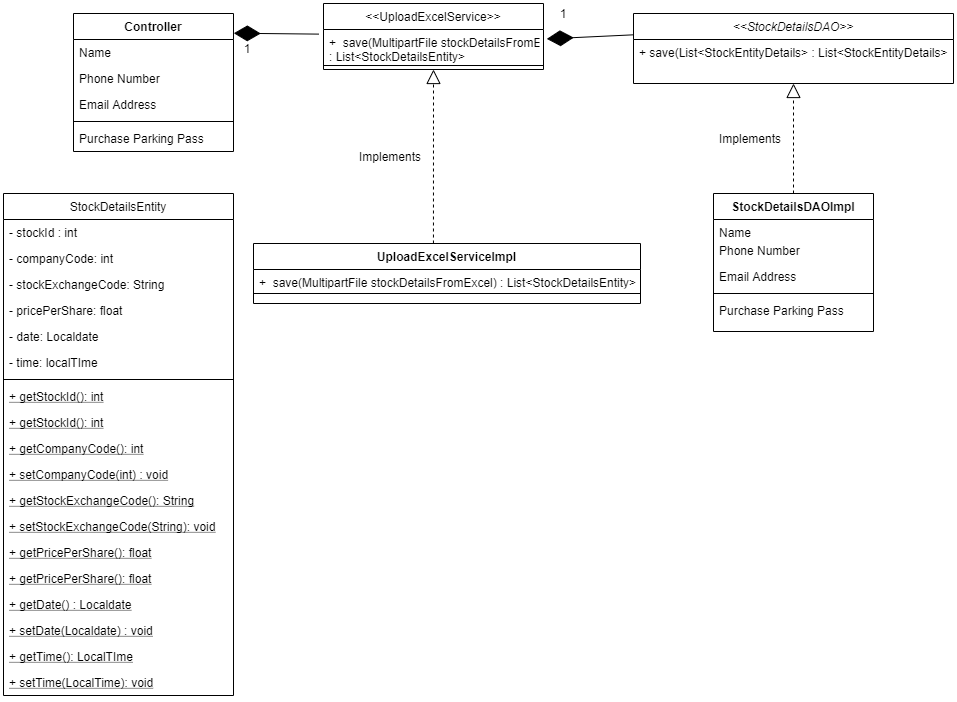

The diagram above was exported from draw.io. Its source (the exported page's mxGraphModel, read from the mxfile embedded in the PNG):
<mxGraphModel dx="1038" dy="548" grid="1" gridSize="10" guides="1" tooltips="1" connect="1" arrows="1" fold="1" page="1" pageScale="1" pageWidth="827" pageHeight="1169" math="0" shadow="0">
  <root>
    <mxCell id="WIyWlLk6GJQsqaUBKTNV-0" />
    <mxCell id="WIyWlLk6GJQsqaUBKTNV-1" parent="WIyWlLk6GJQsqaUBKTNV-0" />
    <mxCell id="zkfFHV4jXpPFQw0GAbJ--0" value="Controller" style="swimlane;fontStyle=1;align=center;verticalAlign=top;childLayout=stackLayout;horizontal=1;startSize=26;horizontalStack=0;resizeParent=1;resizeLast=0;collapsible=1;marginBottom=0;rounded=0;shadow=0;strokeWidth=1;" parent="WIyWlLk6GJQsqaUBKTNV-1" vertex="1">
      <mxGeometry x="220" y="120" width="160" height="138" as="geometry">
        <mxRectangle x="230" y="140" width="160" height="26" as="alternateBounds" />
      </mxGeometry>
    </mxCell>
    <mxCell id="zkfFHV4jXpPFQw0GAbJ--1" value="Name" style="text;align=left;verticalAlign=top;spacingLeft=4;spacingRight=4;overflow=hidden;rotatable=0;points=[[0,0.5],[1,0.5]];portConstraint=eastwest;" parent="zkfFHV4jXpPFQw0GAbJ--0" vertex="1">
      <mxGeometry y="26" width="160" height="26" as="geometry" />
    </mxCell>
    <mxCell id="zkfFHV4jXpPFQw0GAbJ--2" value="Phone Number" style="text;align=left;verticalAlign=top;spacingLeft=4;spacingRight=4;overflow=hidden;rotatable=0;points=[[0,0.5],[1,0.5]];portConstraint=eastwest;rounded=0;shadow=0;html=0;" parent="zkfFHV4jXpPFQw0GAbJ--0" vertex="1">
      <mxGeometry y="52" width="160" height="26" as="geometry" />
    </mxCell>
    <mxCell id="zkfFHV4jXpPFQw0GAbJ--3" value="Email Address" style="text;align=left;verticalAlign=top;spacingLeft=4;spacingRight=4;overflow=hidden;rotatable=0;points=[[0,0.5],[1,0.5]];portConstraint=eastwest;rounded=0;shadow=0;html=0;" parent="zkfFHV4jXpPFQw0GAbJ--0" vertex="1">
      <mxGeometry y="78" width="160" height="26" as="geometry" />
    </mxCell>
    <mxCell id="zkfFHV4jXpPFQw0GAbJ--4" value="" style="line;html=1;strokeWidth=1;align=left;verticalAlign=middle;spacingTop=-1;spacingLeft=3;spacingRight=3;rotatable=0;labelPosition=right;points=[];portConstraint=eastwest;" parent="zkfFHV4jXpPFQw0GAbJ--0" vertex="1">
      <mxGeometry y="104" width="160" height="8" as="geometry" />
    </mxCell>
    <mxCell id="zkfFHV4jXpPFQw0GAbJ--5" value="Purchase Parking Pass" style="text;align=left;verticalAlign=top;spacingLeft=4;spacingRight=4;overflow=hidden;rotatable=0;points=[[0,0.5],[1,0.5]];portConstraint=eastwest;" parent="zkfFHV4jXpPFQw0GAbJ--0" vertex="1">
      <mxGeometry y="112" width="160" height="26" as="geometry" />
    </mxCell>
    <mxCell id="zkfFHV4jXpPFQw0GAbJ--21" value="Implements" style="text;align=left;verticalAlign=top;spacingLeft=4;spacingRight=4;overflow=hidden;rotatable=0;points=[[0,0.5],[1,0.5]];portConstraint=eastwest;rounded=0;shadow=0;html=0;" parent="WIyWlLk6GJQsqaUBKTNV-1" vertex="1">
      <mxGeometry x="860" y="232" width="72" height="26" as="geometry" />
    </mxCell>
    <mxCell id="VNwcG6ORx2r2RWrLpkGg-1" value="" style="endArrow=diamondThin;endFill=1;endSize=24;html=1;entryX=1.002;entryY=0.143;entryDx=0;entryDy=0;exitX=-0.022;exitY=0.144;exitDx=0;exitDy=0;entryPerimeter=0;exitPerimeter=0;" parent="WIyWlLk6GJQsqaUBKTNV-1" target="zkfFHV4jXpPFQw0GAbJ--0" edge="1" source="zkfFHV4jXpPFQw0GAbJ--18">
      <mxGeometry width="160" relative="1" as="geometry">
        <mxPoint x="470" y="181" as="sourcePoint" />
        <mxPoint x="490" y="270" as="targetPoint" />
      </mxGeometry>
    </mxCell>
    <mxCell id="88eKStI1og8PsELqz0Mz-12" value="" style="endArrow=block;dashed=1;endFill=0;endSize=12;html=1;entryX=0.5;entryY=1;entryDx=0;entryDy=0;exitX=0.465;exitY=0;exitDx=0;exitDy=0;exitPerimeter=0;" edge="1" parent="WIyWlLk6GJQsqaUBKTNV-1" source="88eKStI1og8PsELqz0Mz-0" target="zkfFHV4jXpPFQw0GAbJ--17">
      <mxGeometry width="160" relative="1" as="geometry">
        <mxPoint x="588" y="458" as="sourcePoint" />
        <mxPoint x="600" y="336" as="targetPoint" />
      </mxGeometry>
    </mxCell>
    <mxCell id="88eKStI1og8PsELqz0Mz-13" value="" style="endArrow=block;dashed=1;endFill=0;endSize=12;html=1;exitX=0.5;exitY=0;exitDx=0;exitDy=0;entryX=0.5;entryY=1;entryDx=0;entryDy=0;" edge="1" parent="WIyWlLk6GJQsqaUBKTNV-1" source="88eKStI1og8PsELqz0Mz-6" target="zkfFHV4jXpPFQw0GAbJ--13">
      <mxGeometry width="160" relative="1" as="geometry">
        <mxPoint x="840.64" y="203" as="sourcePoint" />
        <mxPoint x="850" y="190" as="targetPoint" />
      </mxGeometry>
    </mxCell>
    <mxCell id="88eKStI1og8PsELqz0Mz-14" value="" style="endArrow=diamondThin;endFill=1;endSize=24;html=1;entryX=1.015;entryY=0.294;entryDx=0;entryDy=0;exitX=0.003;exitY=-0.169;exitDx=0;exitDy=0;exitPerimeter=0;entryPerimeter=0;" edge="1" parent="WIyWlLk6GJQsqaUBKTNV-1" source="zkfFHV4jXpPFQw0GAbJ--14" target="zkfFHV4jXpPFQw0GAbJ--18">
      <mxGeometry width="160" relative="1" as="geometry">
        <mxPoint x="796" y="140" as="sourcePoint" />
        <mxPoint x="668" y="140" as="targetPoint" />
      </mxGeometry>
    </mxCell>
    <mxCell id="zkfFHV4jXpPFQw0GAbJ--13" value="&lt;&lt;StockDetailsDAO&gt;&gt;" style="swimlane;fontStyle=2;align=center;verticalAlign=top;childLayout=stackLayout;horizontal=1;startSize=26;horizontalStack=0;resizeParent=1;resizeLast=0;collapsible=1;marginBottom=0;rounded=0;shadow=0;strokeWidth=1;" parent="WIyWlLk6GJQsqaUBKTNV-1" vertex="1">
      <mxGeometry x="780" y="120" width="320" height="70" as="geometry">
        <mxRectangle x="340" y="380" width="170" height="26" as="alternateBounds" />
      </mxGeometry>
    </mxCell>
    <mxCell id="zkfFHV4jXpPFQw0GAbJ--14" value="+ save(List&lt;StockEntityDetails&gt; : List&lt;StockEntityDetails&gt;" style="text;align=left;verticalAlign=top;spacingLeft=4;spacingRight=4;overflow=hidden;rotatable=0;points=[[0,0.5],[1,0.5]];portConstraint=eastwest;" parent="zkfFHV4jXpPFQw0GAbJ--13" vertex="1">
      <mxGeometry y="26" width="320" height="28" as="geometry" />
    </mxCell>
    <mxCell id="88eKStI1og8PsELqz0Mz-6" value="StockDetailsDAOImpl" style="swimlane;fontStyle=1;align=center;verticalAlign=top;childLayout=stackLayout;horizontal=1;startSize=26;horizontalStack=0;resizeParent=1;resizeLast=0;collapsible=1;marginBottom=0;rounded=0;shadow=0;strokeWidth=1;" vertex="1" parent="WIyWlLk6GJQsqaUBKTNV-1">
      <mxGeometry x="860" y="300" width="160" height="138" as="geometry">
        <mxRectangle x="230" y="140" width="160" height="26" as="alternateBounds" />
      </mxGeometry>
    </mxCell>
    <mxCell id="88eKStI1og8PsELqz0Mz-7" value="Name" style="text;align=left;verticalAlign=top;spacingLeft=4;spacingRight=4;overflow=hidden;rotatable=0;points=[[0,0.5],[1,0.5]];portConstraint=eastwest;" vertex="1" parent="88eKStI1og8PsELqz0Mz-6">
      <mxGeometry y="26" width="160" height="18" as="geometry" />
    </mxCell>
    <mxCell id="88eKStI1og8PsELqz0Mz-8" value="Phone Number" style="text;align=left;verticalAlign=top;spacingLeft=4;spacingRight=4;overflow=hidden;rotatable=0;points=[[0,0.5],[1,0.5]];portConstraint=eastwest;rounded=0;shadow=0;html=0;" vertex="1" parent="88eKStI1og8PsELqz0Mz-6">
      <mxGeometry y="44" width="160" height="26" as="geometry" />
    </mxCell>
    <mxCell id="88eKStI1og8PsELqz0Mz-9" value="Email Address" style="text;align=left;verticalAlign=top;spacingLeft=4;spacingRight=4;overflow=hidden;rotatable=0;points=[[0,0.5],[1,0.5]];portConstraint=eastwest;rounded=0;shadow=0;html=0;" vertex="1" parent="88eKStI1og8PsELqz0Mz-6">
      <mxGeometry y="70" width="160" height="26" as="geometry" />
    </mxCell>
    <mxCell id="88eKStI1og8PsELqz0Mz-10" value="" style="line;html=1;strokeWidth=1;align=left;verticalAlign=middle;spacingTop=-1;spacingLeft=3;spacingRight=3;rotatable=0;labelPosition=right;points=[];portConstraint=eastwest;" vertex="1" parent="88eKStI1og8PsELqz0Mz-6">
      <mxGeometry y="96" width="160" height="8" as="geometry" />
    </mxCell>
    <mxCell id="88eKStI1og8PsELqz0Mz-11" value="Purchase Parking Pass" style="text;align=left;verticalAlign=top;spacingLeft=4;spacingRight=4;overflow=hidden;rotatable=0;points=[[0,0.5],[1,0.5]];portConstraint=eastwest;" vertex="1" parent="88eKStI1og8PsELqz0Mz-6">
      <mxGeometry y="104" width="160" height="26" as="geometry" />
    </mxCell>
    <mxCell id="zkfFHV4jXpPFQw0GAbJ--17" value="&lt;&lt;UploadExcelService&gt;&gt;" style="swimlane;fontStyle=0;align=center;verticalAlign=top;childLayout=stackLayout;horizontal=1;startSize=26;horizontalStack=0;resizeParent=1;resizeLast=0;collapsible=1;marginBottom=0;rounded=0;shadow=0;strokeWidth=1;" parent="WIyWlLk6GJQsqaUBKTNV-1" vertex="1">
      <mxGeometry x="470" y="110" width="220" height="66" as="geometry">
        <mxRectangle x="550" y="140" width="160" height="26" as="alternateBounds" />
      </mxGeometry>
    </mxCell>
    <mxCell id="zkfFHV4jXpPFQw0GAbJ--18" value="+  save(MultipartFile stockDetailsFromExcel) &#10;: List&lt;StockDetailsEntity&gt;&#10; " style="text;align=left;verticalAlign=top;spacingLeft=4;spacingRight=4;overflow=hidden;rotatable=0;points=[[0,0.5],[1,0.5]];portConstraint=eastwest;" parent="zkfFHV4jXpPFQw0GAbJ--17" vertex="1">
      <mxGeometry y="26" width="220" height="32" as="geometry" />
    </mxCell>
    <mxCell id="zkfFHV4jXpPFQw0GAbJ--23" value="" style="line;html=1;strokeWidth=1;align=left;verticalAlign=middle;spacingTop=-1;spacingLeft=3;spacingRight=3;rotatable=0;labelPosition=right;points=[];portConstraint=eastwest;" parent="zkfFHV4jXpPFQw0GAbJ--17" vertex="1">
      <mxGeometry y="58" width="220" height="8" as="geometry" />
    </mxCell>
    <mxCell id="88eKStI1og8PsELqz0Mz-0" value="UploadExcelServiceImpl" style="swimlane;fontStyle=1;align=center;verticalAlign=top;childLayout=stackLayout;horizontal=1;startSize=26;horizontalStack=0;resizeParent=1;resizeLast=0;collapsible=1;marginBottom=0;rounded=0;shadow=0;strokeWidth=1;" vertex="1" parent="WIyWlLk6GJQsqaUBKTNV-1">
      <mxGeometry x="400" y="350" width="387" height="60" as="geometry">
        <mxRectangle x="230" y="140" width="160" height="26" as="alternateBounds" />
      </mxGeometry>
    </mxCell>
    <mxCell id="88eKStI1og8PsELqz0Mz-1" value="+  save(MultipartFile stockDetailsFromExcel) : List&lt;StockDetailsEntity&gt;&#10; " style="text;align=left;verticalAlign=top;spacingLeft=4;spacingRight=4;overflow=hidden;rotatable=0;points=[[0,0.5],[1,0.5]];portConstraint=eastwest;" vertex="1" parent="88eKStI1og8PsELqz0Mz-0">
      <mxGeometry y="26" width="387" height="14" as="geometry" />
    </mxCell>
    <mxCell id="88eKStI1og8PsELqz0Mz-4" value="" style="line;html=1;strokeWidth=1;align=left;verticalAlign=middle;spacingTop=-1;spacingLeft=3;spacingRight=3;rotatable=0;labelPosition=right;points=[];portConstraint=eastwest;" vertex="1" parent="88eKStI1og8PsELqz0Mz-0">
      <mxGeometry y="40" width="387" height="20" as="geometry" />
    </mxCell>
    <mxCell id="88eKStI1og8PsELqz0Mz-15" value="1" style="text;html=1;strokeColor=none;fillColor=none;align=center;verticalAlign=middle;whiteSpace=wrap;rounded=0;" vertex="1" parent="WIyWlLk6GJQsqaUBKTNV-1">
      <mxGeometry x="690" y="110" width="40" height="20" as="geometry" />
    </mxCell>
    <mxCell id="88eKStI1og8PsELqz0Mz-16" value="1" style="text;html=1;strokeColor=none;fillColor=none;align=center;verticalAlign=middle;whiteSpace=wrap;rounded=0;" vertex="1" parent="WIyWlLk6GJQsqaUBKTNV-1">
      <mxGeometry x="374" y="145" width="40" height="20" as="geometry" />
    </mxCell>
    <mxCell id="88eKStI1og8PsELqz0Mz-17" value="Implements" style="text;align=left;verticalAlign=top;spacingLeft=4;spacingRight=4;overflow=hidden;rotatable=0;points=[[0,0.5],[1,0.5]];portConstraint=eastwest;rounded=0;shadow=0;html=0;" vertex="1" parent="WIyWlLk6GJQsqaUBKTNV-1">
      <mxGeometry x="500" y="250" width="72" height="28" as="geometry" />
    </mxCell>
    <mxCell id="zkfFHV4jXpPFQw0GAbJ--6" value="StockDetailsEntity" style="swimlane;fontStyle=0;align=center;verticalAlign=top;childLayout=stackLayout;horizontal=1;startSize=26;horizontalStack=0;resizeParent=1;resizeLast=0;collapsible=1;marginBottom=0;rounded=0;shadow=0;strokeWidth=1;" parent="WIyWlLk6GJQsqaUBKTNV-1" vertex="1">
      <mxGeometry x="150" y="300" width="230" height="502" as="geometry">
        <mxRectangle x="130" y="380" width="160" height="26" as="alternateBounds" />
      </mxGeometry>
    </mxCell>
    <mxCell id="zkfFHV4jXpPFQw0GAbJ--7" value="- stockId : int" style="text;align=left;verticalAlign=top;spacingLeft=4;spacingRight=4;overflow=hidden;rotatable=0;points=[[0,0.5],[1,0.5]];portConstraint=eastwest;" parent="zkfFHV4jXpPFQw0GAbJ--6" vertex="1">
      <mxGeometry y="26" width="230" height="26" as="geometry" />
    </mxCell>
    <mxCell id="zkfFHV4jXpPFQw0GAbJ--8" value="- companyCode: int&#10;" style="text;align=left;verticalAlign=top;spacingLeft=4;spacingRight=4;overflow=hidden;rotatable=0;points=[[0,0.5],[1,0.5]];portConstraint=eastwest;rounded=0;shadow=0;html=0;" parent="zkfFHV4jXpPFQw0GAbJ--6" vertex="1">
      <mxGeometry y="52" width="230" height="26" as="geometry" />
    </mxCell>
    <mxCell id="88eKStI1og8PsELqz0Mz-18" value="- stockExchangeCode: String&#10;" style="text;align=left;verticalAlign=top;spacingLeft=4;spacingRight=4;overflow=hidden;rotatable=0;points=[[0,0.5],[1,0.5]];portConstraint=eastwest;rounded=0;shadow=0;html=0;" vertex="1" parent="zkfFHV4jXpPFQw0GAbJ--6">
      <mxGeometry y="78" width="230" height="26" as="geometry" />
    </mxCell>
    <mxCell id="88eKStI1og8PsELqz0Mz-19" value="- pricePerShare: float" style="text;align=left;verticalAlign=top;spacingLeft=4;spacingRight=4;overflow=hidden;rotatable=0;points=[[0,0.5],[1,0.5]];portConstraint=eastwest;" vertex="1" parent="zkfFHV4jXpPFQw0GAbJ--6">
      <mxGeometry y="104" width="230" height="26" as="geometry" />
    </mxCell>
    <mxCell id="zkfFHV4jXpPFQw0GAbJ--11" value="- date: Localdate" style="text;align=left;verticalAlign=top;spacingLeft=4;spacingRight=4;overflow=hidden;rotatable=0;points=[[0,0.5],[1,0.5]];portConstraint=eastwest;" parent="zkfFHV4jXpPFQw0GAbJ--6" vertex="1">
      <mxGeometry y="130" width="230" height="26" as="geometry" />
    </mxCell>
    <mxCell id="88eKStI1og8PsELqz0Mz-20" value="- time: localTIme" style="text;align=left;verticalAlign=top;spacingLeft=4;spacingRight=4;overflow=hidden;rotatable=0;points=[[0,0.5],[1,0.5]];portConstraint=eastwest;" vertex="1" parent="zkfFHV4jXpPFQw0GAbJ--6">
      <mxGeometry y="156" width="230" height="26" as="geometry" />
    </mxCell>
    <mxCell id="zkfFHV4jXpPFQw0GAbJ--9" value="" style="line;html=1;strokeWidth=1;align=left;verticalAlign=middle;spacingTop=-1;spacingLeft=3;spacingRight=3;rotatable=0;labelPosition=right;points=[];portConstraint=eastwest;" parent="zkfFHV4jXpPFQw0GAbJ--6" vertex="1">
      <mxGeometry y="182" width="230" height="8" as="geometry" />
    </mxCell>
    <mxCell id="zkfFHV4jXpPFQw0GAbJ--10" value="+ getStockId(): int" style="text;align=left;verticalAlign=top;spacingLeft=4;spacingRight=4;overflow=hidden;rotatable=0;points=[[0,0.5],[1,0.5]];portConstraint=eastwest;fontStyle=4" parent="zkfFHV4jXpPFQw0GAbJ--6" vertex="1">
      <mxGeometry y="190" width="230" height="26" as="geometry" />
    </mxCell>
    <mxCell id="88eKStI1og8PsELqz0Mz-22" value="+ getStockId(): int" style="text;align=left;verticalAlign=top;spacingLeft=4;spacingRight=4;overflow=hidden;rotatable=0;points=[[0,0.5],[1,0.5]];portConstraint=eastwest;fontStyle=4" vertex="1" parent="zkfFHV4jXpPFQw0GAbJ--6">
      <mxGeometry y="216" width="230" height="26" as="geometry" />
    </mxCell>
    <mxCell id="88eKStI1og8PsELqz0Mz-21" value="+ getCompanyCode(): int" style="text;align=left;verticalAlign=top;spacingLeft=4;spacingRight=4;overflow=hidden;rotatable=0;points=[[0,0.5],[1,0.5]];portConstraint=eastwest;fontStyle=4" vertex="1" parent="zkfFHV4jXpPFQw0GAbJ--6">
      <mxGeometry y="242" width="230" height="26" as="geometry" />
    </mxCell>
    <mxCell id="88eKStI1og8PsELqz0Mz-24" value="+ setCompanyCode(int) : void" style="text;align=left;verticalAlign=top;spacingLeft=4;spacingRight=4;overflow=hidden;rotatable=0;points=[[0,0.5],[1,0.5]];portConstraint=eastwest;fontStyle=4" vertex="1" parent="zkfFHV4jXpPFQw0GAbJ--6">
      <mxGeometry y="268" width="230" height="26" as="geometry" />
    </mxCell>
    <mxCell id="88eKStI1og8PsELqz0Mz-23" value="+ getStockExchangeCode(): String" style="text;align=left;verticalAlign=top;spacingLeft=4;spacingRight=4;overflow=hidden;rotatable=0;points=[[0,0.5],[1,0.5]];portConstraint=eastwest;fontStyle=4" vertex="1" parent="zkfFHV4jXpPFQw0GAbJ--6">
      <mxGeometry y="294" width="230" height="26" as="geometry" />
    </mxCell>
    <mxCell id="88eKStI1og8PsELqz0Mz-25" value="+ setStockExchangeCode(String): void" style="text;align=left;verticalAlign=top;spacingLeft=4;spacingRight=4;overflow=hidden;rotatable=0;points=[[0,0.5],[1,0.5]];portConstraint=eastwest;fontStyle=4" vertex="1" parent="zkfFHV4jXpPFQw0GAbJ--6">
      <mxGeometry y="320" width="230" height="26" as="geometry" />
    </mxCell>
    <mxCell id="88eKStI1og8PsELqz0Mz-27" value="+ getPricePerShare(): float" style="text;align=left;verticalAlign=top;spacingLeft=4;spacingRight=4;overflow=hidden;rotatable=0;points=[[0,0.5],[1,0.5]];portConstraint=eastwest;fontStyle=4" vertex="1" parent="zkfFHV4jXpPFQw0GAbJ--6">
      <mxGeometry y="346" width="230" height="26" as="geometry" />
    </mxCell>
    <mxCell id="88eKStI1og8PsELqz0Mz-28" value="+ getPricePerShare(): float" style="text;align=left;verticalAlign=top;spacingLeft=4;spacingRight=4;overflow=hidden;rotatable=0;points=[[0,0.5],[1,0.5]];portConstraint=eastwest;fontStyle=4" vertex="1" parent="zkfFHV4jXpPFQw0GAbJ--6">
      <mxGeometry y="372" width="230" height="26" as="geometry" />
    </mxCell>
    <mxCell id="88eKStI1og8PsELqz0Mz-26" value="+ getDate() : Localdate" style="text;align=left;verticalAlign=top;spacingLeft=4;spacingRight=4;overflow=hidden;rotatable=0;points=[[0,0.5],[1,0.5]];portConstraint=eastwest;fontStyle=4" vertex="1" parent="zkfFHV4jXpPFQw0GAbJ--6">
      <mxGeometry y="398" width="230" height="26" as="geometry" />
    </mxCell>
    <mxCell id="88eKStI1og8PsELqz0Mz-46" value="+ setDate(Localdate) : void" style="text;align=left;verticalAlign=top;spacingLeft=4;spacingRight=4;overflow=hidden;rotatable=0;points=[[0,0.5],[1,0.5]];portConstraint=eastwest;fontStyle=4" vertex="1" parent="zkfFHV4jXpPFQw0GAbJ--6">
      <mxGeometry y="424" width="230" height="26" as="geometry" />
    </mxCell>
    <mxCell id="88eKStI1og8PsELqz0Mz-48" value="+ getTime(): LocalTIme" style="text;align=left;verticalAlign=top;spacingLeft=4;spacingRight=4;overflow=hidden;rotatable=0;points=[[0,0.5],[1,0.5]];portConstraint=eastwest;fontStyle=4" vertex="1" parent="zkfFHV4jXpPFQw0GAbJ--6">
      <mxGeometry y="450" width="230" height="26" as="geometry" />
    </mxCell>
    <mxCell id="88eKStI1og8PsELqz0Mz-47" value="+ setTime(LocalTime): void" style="text;align=left;verticalAlign=top;spacingLeft=4;spacingRight=4;overflow=hidden;rotatable=0;points=[[0,0.5],[1,0.5]];portConstraint=eastwest;fontStyle=4" vertex="1" parent="zkfFHV4jXpPFQw0GAbJ--6">
      <mxGeometry y="476" width="230" height="26" as="geometry" />
    </mxCell>
  </root>
</mxGraphModel>